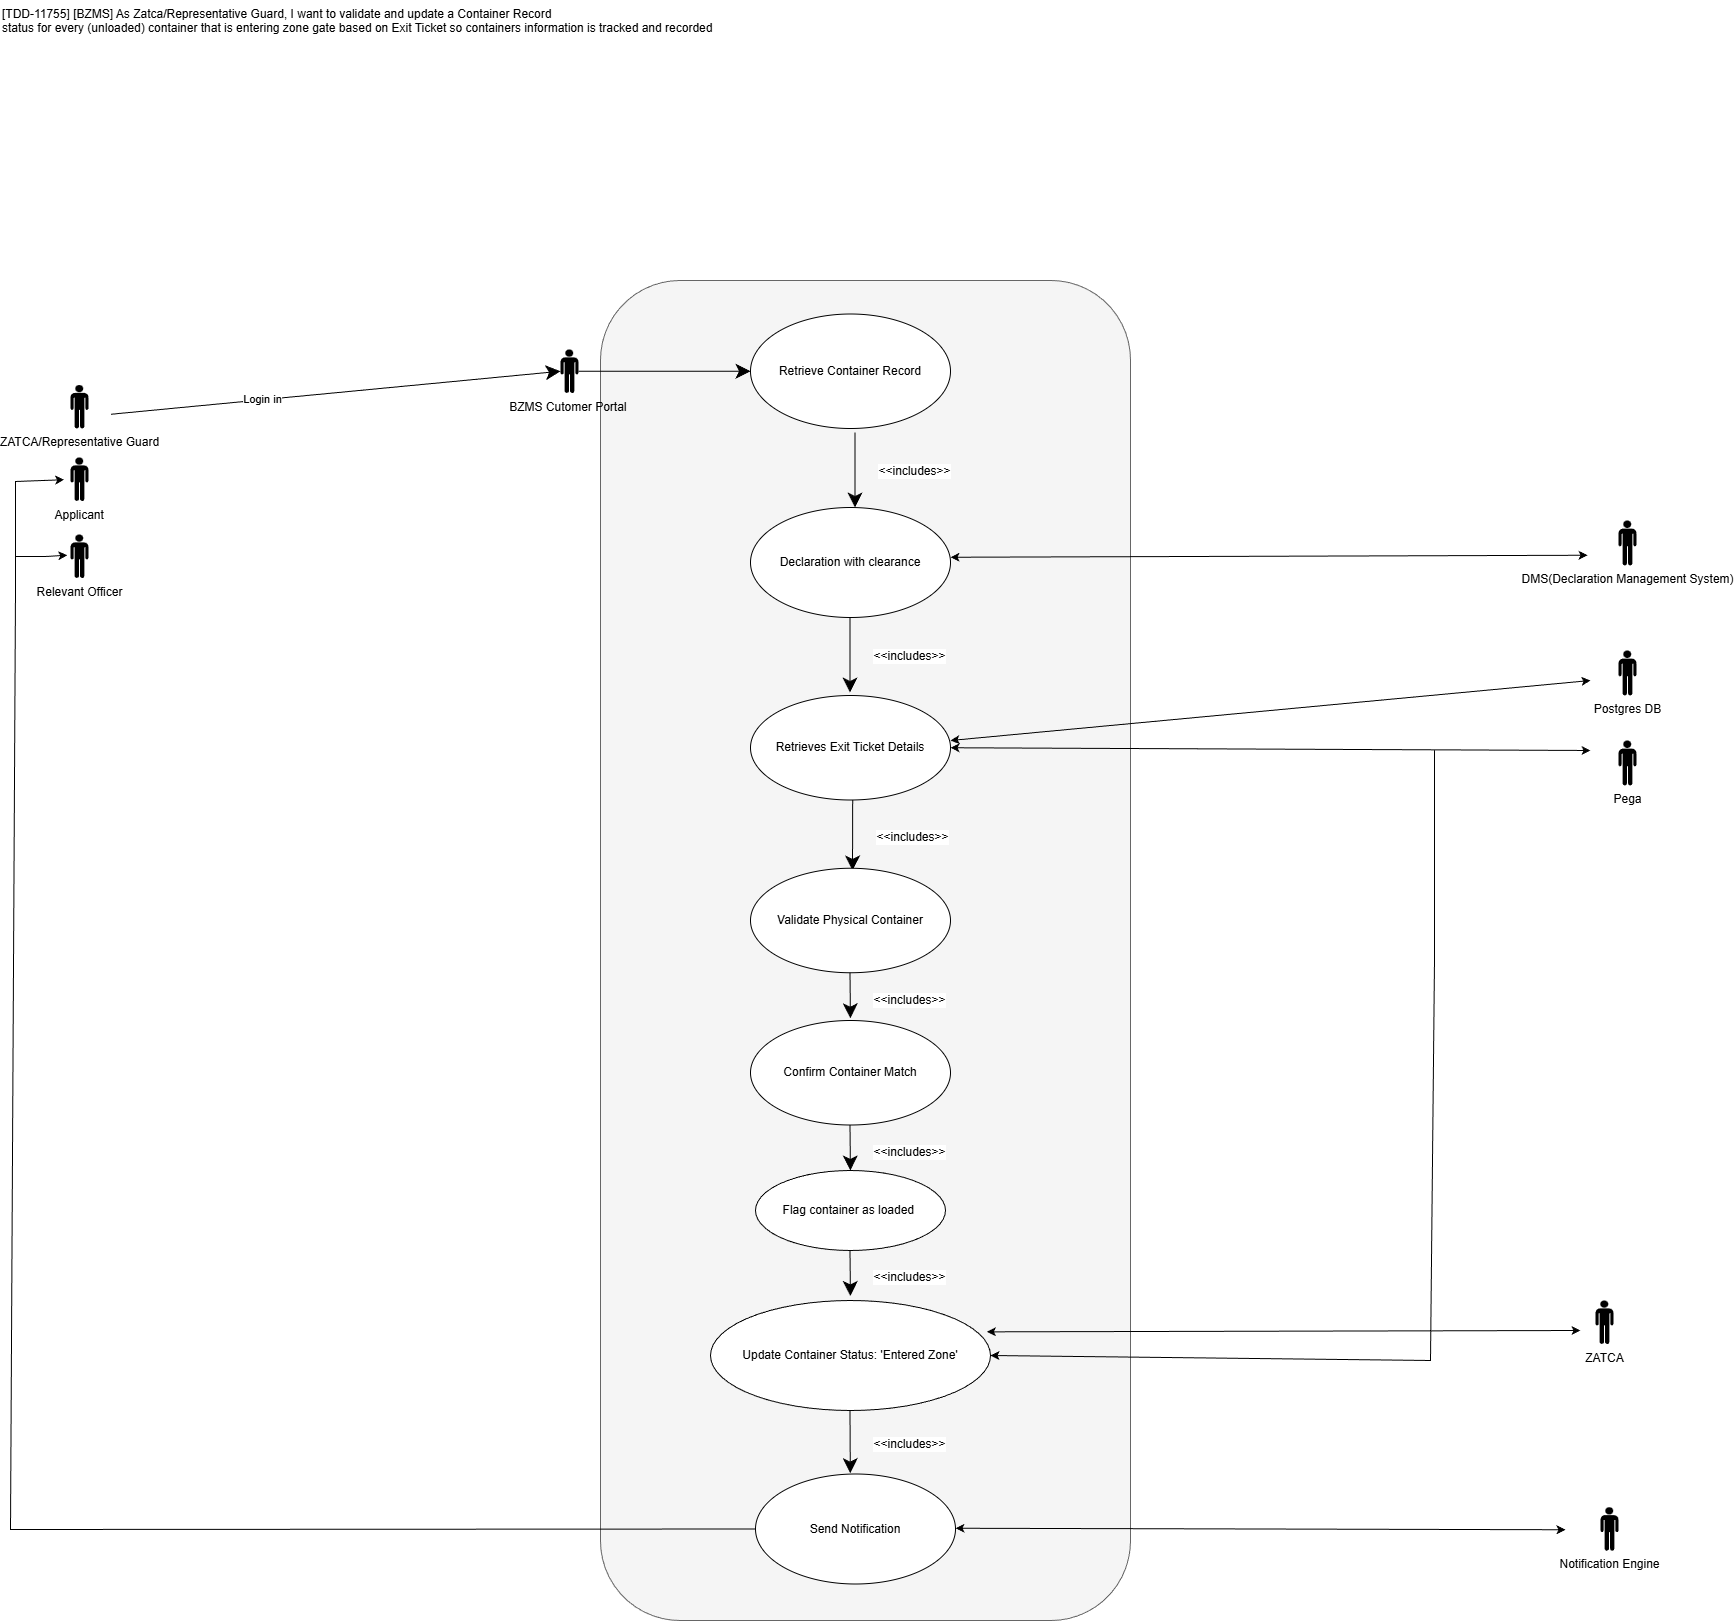

The diagram above was exported from draw.io. Its source (the exported page's mxGraphModel, read from the mxfile embedded in the PNG):
<mxGraphModel dx="1025" dy="463" grid="1" gridSize="10" guides="1" tooltips="1" connect="1" arrows="1" fold="1" page="1" pageScale="1" pageWidth="850" pageHeight="1100" math="0" shadow="0">
  <root>
    <mxCell id="0" />
    <mxCell id="1" parent="0" />
    <mxCell id="c7g3m1qx98lq3Wwg-3Nu-1" parent="1" style="rounded=1;whiteSpace=wrap;html=1;fillColor=#f5f5f5;fontColor=#333333;strokeColor=#666666;" value="" vertex="1">
      <mxGeometry height="1340" width="530" x="1010" y="530" as="geometry" />
    </mxCell>
    <mxCell id="c7g3m1qx98lq3Wwg-3Nu-3" parent="1" style="ellipse;whiteSpace=wrap;html=1;container=0;" value="Retrieve Container Record" vertex="1">
      <mxGeometry height="114.5" width="200" x="1160" y="563.5" as="geometry" />
    </mxCell>
    <mxCell id="c7g3m1qx98lq3Wwg-3Nu-4" parent="1" style="ellipse;whiteSpace=wrap;html=1;container=0;" value="Update Container Status: 'Entered Zone'" vertex="1">
      <mxGeometry height="110" width="280" x="1120" y="1550" as="geometry" />
    </mxCell>
    <mxCell id="c7g3m1qx98lq3Wwg-3Nu-8" parent="1" style="ellipse;whiteSpace=wrap;html=1;container=0;" value="&lt;div&gt;Send Notification&lt;/div&gt;" vertex="1">
      <mxGeometry height="110" width="200" x="1165" y="1723.5" as="geometry" />
    </mxCell>
    <mxCell id="c7g3m1qx98lq3Wwg-3Nu-11" parent="1" style="shape=mxgraph.signs.people.man_1;html=1;pointerEvents=1;fillColor=#000000;strokeColor=none;verticalLabelPosition=bottom;verticalAlign=top;align=center;" value="Pega" vertex="1">
      <mxGeometry height="45" width="18" x="2028" y="990" as="geometry" />
    </mxCell>
    <mxCell id="c7g3m1qx98lq3Wwg-3Nu-17" edge="1" parent="1" style="endArrow=classic;endSize=12;html=1;rounded=0;fontSize=12;exitX=0.5;exitY=1;exitDx=0;exitDy=0;endFill=1;" value="">
      <mxGeometry relative="1" width="160" as="geometry">
        <mxPoint x="1259.5" y="867" as="sourcePoint" />
        <mxPoint x="1259.5" y="942" as="targetPoint" />
      </mxGeometry>
    </mxCell>
    <mxCell id="c7g3m1qx98lq3Wwg-3Nu-18" connectable="0" parent="c7g3m1qx98lq3Wwg-3Nu-17" style="edgeLabel;html=1;align=center;verticalAlign=middle;resizable=0;points=[];" value="&lt;span style=&quot;font-size: 12px;&quot;&gt;&amp;lt;&amp;lt;includes&amp;gt;&amp;gt;&lt;/span&gt;" vertex="1">
      <mxGeometry relative="1" x="-0.275" y="2" as="geometry">
        <mxPoint x="57" y="11" as="offset" />
      </mxGeometry>
    </mxCell>
    <mxCell id="c7g3m1qx98lq3Wwg-3Nu-19" edge="1" parent="1" style="endArrow=classic;endSize=12;html=1;rounded=0;fontSize=12;exitX=0.522;exitY=1.007;exitDx=0;exitDy=0;endFill=1;exitPerimeter=0;" value="">
      <mxGeometry relative="1" width="160" as="geometry">
        <mxPoint x="1262.2" y="1049.5014999999999" as="sourcePoint" />
        <mxPoint x="1262" y="1120" as="targetPoint" />
      </mxGeometry>
    </mxCell>
    <mxCell id="c7g3m1qx98lq3Wwg-3Nu-20" connectable="0" parent="c7g3m1qx98lq3Wwg-3Nu-19" style="edgeLabel;html=1;align=center;verticalAlign=middle;resizable=0;points=[];" value="&lt;span style=&quot;font-size: 12px;&quot;&gt;&amp;lt;&amp;lt;includes&amp;gt;&amp;gt;&lt;/span&gt;" vertex="1">
      <mxGeometry relative="1" x="-0.275" y="2" as="geometry">
        <mxPoint x="57" y="11" as="offset" />
      </mxGeometry>
    </mxCell>
    <mxCell id="c7g3m1qx98lq3Wwg-3Nu-21" edge="1" parent="1" style="endArrow=classic;endSize=12;html=1;rounded=0;fontSize=12;exitX=0.499;exitY=1.067;exitDx=0;exitDy=0;endFill=1;exitPerimeter=0;" value="">
      <mxGeometry relative="1" width="160" as="geometry">
        <mxPoint x="1259.4999999999998" y="1660" as="sourcePoint" />
        <mxPoint x="1259.78" y="1722.63" as="targetPoint" />
      </mxGeometry>
    </mxCell>
    <mxCell id="c7g3m1qx98lq3Wwg-3Nu-22" connectable="0" parent="c7g3m1qx98lq3Wwg-3Nu-21" style="edgeLabel;html=1;align=center;verticalAlign=middle;resizable=0;points=[];" value="&lt;span style=&quot;font-size: 12px;&quot;&gt;&amp;lt;&amp;lt;includes&amp;gt;&amp;gt;&lt;/span&gt;" vertex="1">
      <mxGeometry relative="1" x="-0.275" y="2" as="geometry">
        <mxPoint x="57" y="11" as="offset" />
      </mxGeometry>
    </mxCell>
    <mxCell id="c7g3m1qx98lq3Wwg-3Nu-28" parent="1" style="text;whiteSpace=wrap;" value="[TDD-11755] [BZMS] As Zatca/Representative Guard, I want to validate and update a Container Record&#10;status for every (unloaded) container that is entering zone gate based on Exit Ticket so containers information is tracked and recorded" vertex="1">
      <mxGeometry height="40" width="790" x="410" y="250" as="geometry" />
    </mxCell>
    <mxCell id="c7g3m1qx98lq3Wwg-3Nu-29" parent="1" style="shape=mxgraph.signs.people.man_1;html=1;pointerEvents=1;fillColor=#000000;strokeColor=none;verticalLabelPosition=bottom;verticalAlign=top;align=center;" value="ZATCA/Representative Guard" vertex="1">
      <mxGeometry height="43.5" width="18" x="480" y="634.5" as="geometry" />
    </mxCell>
    <mxCell id="c7g3m1qx98lq3Wwg-3Nu-30" parent="1" style="shape=mxgraph.signs.people.man_1;html=1;pointerEvents=1;fillColor=#000000;strokeColor=none;verticalLabelPosition=bottom;verticalAlign=top;align=center;" value="Relevant Officer" vertex="1">
      <mxGeometry height="43.5" width="18" x="480" y="784" as="geometry" />
    </mxCell>
    <mxCell id="c7g3m1qx98lq3Wwg-3Nu-31" edge="1" parent="1" style="endArrow=classic;endSize=12;html=1;rounded=0;fontSize=12;endFill=1;entryX=0;entryY=0.5;entryDx=0;entryDy=0;entryPerimeter=0;" target="zKFIhpgDu7wU8LM5u-HG-1" value="">
      <mxGeometry relative="1" width="160" as="geometry">
        <mxPoint x="520.5" y="663.75" as="sourcePoint" />
        <mxPoint x="1153.4999999999995" y="380" as="targetPoint" />
      </mxGeometry>
    </mxCell>
    <mxCell id="c7g3m1qx98lq3Wwg-3Nu-32" connectable="0" parent="c7g3m1qx98lq3Wwg-3Nu-31" style="edgeLabel;html=1;align=center;verticalAlign=middle;resizable=0;points=[];" value="Login in" vertex="1">
      <mxGeometry relative="1" x="-0.3237" y="1" as="geometry">
        <mxPoint x="-1" as="offset" />
      </mxGeometry>
    </mxCell>
    <mxCell id="c7g3m1qx98lq3Wwg-3Nu-33" parent="1" style="shape=mxgraph.signs.people.man_1;html=1;pointerEvents=1;fillColor=#000000;strokeColor=none;verticalLabelPosition=bottom;verticalAlign=top;align=center;" value="&amp;nbsp;Applicant&amp;nbsp;" vertex="1">
      <mxGeometry height="43.5" width="18" x="480" y="707" as="geometry" />
    </mxCell>
    <mxCell id="c7g3m1qx98lq3Wwg-3Nu-36" edge="1" parent="1" source="c7g3m1qx98lq3Wwg-3Nu-65" style="endArrow=classic;startArrow=classic;html=1;rounded=0;exitX=1;exitY=0.5;exitDx=0;exitDy=0;" value="">
      <mxGeometry height="50" relative="1" width="50" as="geometry">
        <mxPoint x="1346" y="1024.5" as="sourcePoint" />
        <mxPoint x="2000" y="1000" as="targetPoint" />
      </mxGeometry>
    </mxCell>
    <mxCell id="c7g3m1qx98lq3Wwg-3Nu-38" edge="1" parent="1" style="endArrow=classic;startArrow=classic;html=1;rounded=0;exitX=1;exitY=0.5;exitDx=0;exitDy=0;" value="">
      <mxGeometry height="50" relative="1" width="50" as="geometry">
        <mxPoint x="1365" y="1777.75" as="sourcePoint" />
        <mxPoint x="1975" y="1779.25" as="targetPoint" />
      </mxGeometry>
    </mxCell>
    <mxCell id="c7g3m1qx98lq3Wwg-3Nu-44" edge="1" parent="1" style="endArrow=classic;html=1;rounded=0;entryX=1;entryY=0.5;entryDx=0;entryDy=0;" target="c7g3m1qx98lq3Wwg-3Nu-4" value="">
      <mxGeometry height="50" relative="1" width="50" as="geometry">
        <Array as="points">
          <mxPoint x="1844" y="1210" />
          <mxPoint x="1840" y="1610" />
        </Array>
        <mxPoint x="1844" y="1000" as="sourcePoint" />
        <mxPoint x="1355.9999999999995" y="1788" as="targetPoint" />
      </mxGeometry>
    </mxCell>
    <mxCell id="c7g3m1qx98lq3Wwg-3Nu-47" edge="1" parent="1" source="c7g3m1qx98lq3Wwg-3Nu-8" style="endArrow=classic;html=1;rounded=0;entryX=0.1;entryY=0.2;entryDx=0;entryDy=0;entryPerimeter=0;exitX=0;exitY=0.5;exitDx=0;exitDy=0;" value="">
      <mxGeometry height="50" relative="1" width="50" as="geometry">
        <Array as="points">
          <mxPoint x="420" y="1779" />
          <mxPoint x="425" y="840" />
          <mxPoint x="425" y="806" />
          <mxPoint x="455" y="806" />
        </Array>
        <mxPoint x="950" y="1488.8888549804688" as="sourcePoint" />
        <mxPoint x="476.79999999999995" y="804.7" as="targetPoint" />
      </mxGeometry>
    </mxCell>
    <mxCell id="c7g3m1qx98lq3Wwg-3Nu-48" edge="1" parent="1" style="endArrow=classic;html=1;rounded=0;entryX=-0.353;entryY=0.373;entryDx=0;entryDy=0;entryPerimeter=0;" value="">
      <mxGeometry height="50" relative="1" width="50" as="geometry">
        <Array as="points">
          <mxPoint x="425" y="731" />
        </Array>
        <mxPoint x="425" y="809" as="sourcePoint" />
        <mxPoint x="473.64599999999973" y="729.2255000000002" as="targetPoint" />
      </mxGeometry>
    </mxCell>
    <mxCell id="c7g3m1qx98lq3Wwg-3Nu-65" parent="1" style="ellipse;whiteSpace=wrap;html=1;container=0;" value="Retrieves Exit Ticket Details" vertex="1">
      <mxGeometry height="104.5" width="200" x="1160" y="945" as="geometry" />
    </mxCell>
    <mxCell id="c7g3m1qx98lq3Wwg-3Nu-69" edge="1" parent="1" source="c7g3m1qx98lq3Wwg-3Nu-4" style="endArrow=classic;startArrow=classic;html=1;rounded=0;exitX=0.987;exitY=0.285;exitDx=0;exitDy=0;exitPerimeter=0;" value="">
      <mxGeometry height="50" relative="1" width="50" as="geometry">
        <mxPoint x="1403" y="1580.18" as="sourcePoint" />
        <mxPoint x="1990" y="1580" as="targetPoint" />
      </mxGeometry>
    </mxCell>
    <mxCell id="c7g3m1qx98lq3Wwg-3Nu-71" parent="1" style="ellipse;whiteSpace=wrap;html=1;container=0;" value="&lt;div&gt;Declaration with clearance&lt;/div&gt;" vertex="1">
      <mxGeometry height="110" width="200" x="1160" y="757" as="geometry" />
    </mxCell>
    <mxCell id="c7g3m1qx98lq3Wwg-3Nu-73" edge="1" parent="1" style="endArrow=classic;endSize=12;html=1;rounded=0;fontSize=12;exitX=0.5;exitY=1;exitDx=0;exitDy=0;endFill=1;" value="">
      <mxGeometry relative="1" width="160" as="geometry">
        <mxPoint x="1264.5" y="682" as="sourcePoint" />
        <mxPoint x="1264.5" y="757" as="targetPoint" />
      </mxGeometry>
    </mxCell>
    <mxCell id="c7g3m1qx98lq3Wwg-3Nu-74" connectable="0" parent="c7g3m1qx98lq3Wwg-3Nu-73" style="edgeLabel;html=1;align=center;verticalAlign=middle;resizable=0;points=[];" value="&lt;span style=&quot;font-size: 12px;&quot;&gt;&amp;lt;&amp;lt;includes&amp;gt;&amp;gt;&lt;/span&gt;" vertex="1">
      <mxGeometry relative="1" x="-0.275" y="2" as="geometry">
        <mxPoint x="57" y="11" as="offset" />
      </mxGeometry>
    </mxCell>
    <mxCell id="c7g3m1qx98lq3Wwg-3Nu-75" parent="1" style="shape=mxgraph.signs.people.man_1;html=1;pointerEvents=1;fillColor=#000000;strokeColor=none;verticalLabelPosition=bottom;verticalAlign=top;align=center;" value="DMS(Declaration Management System)" vertex="1">
      <mxGeometry height="45" width="18" x="2028" y="770" as="geometry" />
    </mxCell>
    <mxCell id="c7g3m1qx98lq3Wwg-3Nu-76" edge="1" parent="1" style="endArrow=classic;startArrow=classic;html=1;rounded=0;entryX=0;entryY=0.5;entryDx=0;entryDy=0;entryPerimeter=0;exitX=1;exitY=0.5;exitDx=0;exitDy=0;" value="">
      <mxGeometry height="50" relative="1" width="50" as="geometry">
        <mxPoint x="1360" y="806.7500000000002" as="sourcePoint" />
        <mxPoint x="1996.9999999999995" y="804.75" as="targetPoint" />
      </mxGeometry>
    </mxCell>
    <mxCell id="PEi3Pw6Fg7yJmBunAInQ-4" edge="1" parent="1" style="endArrow=classic;startArrow=classic;html=1;rounded=0;exitX=1;exitY=0.5;exitDx=0;exitDy=0;" value="">
      <mxGeometry height="50" relative="1" width="50" as="geometry">
        <mxPoint x="1360" y="990" as="sourcePoint" />
        <mxPoint x="2000" y="930" as="targetPoint" />
      </mxGeometry>
    </mxCell>
    <mxCell id="zKFIhpgDu7wU8LM5u-HG-2" edge="1" parent="1" source="zKFIhpgDu7wU8LM5u-HG-1" style="endArrow=classic;endSize=12;html=1;rounded=0;fontSize=12;endFill=1;" target="c7g3m1qx98lq3Wwg-3Nu-3" value="">
      <mxGeometry relative="1" width="160" as="geometry">
        <mxPoint x="921" y="661.12" as="sourcePoint" />
        <mxPoint x="1090" y="661.12" as="targetPoint" />
      </mxGeometry>
    </mxCell>
    <mxCell id="zKFIhpgDu7wU8LM5u-HG-1" parent="1" style="shape=mxgraph.signs.people.man_1;html=1;pointerEvents=1;fillColor=#000000;strokeColor=none;verticalLabelPosition=bottom;verticalAlign=top;align=center;" value="BZMS Cutomer Portal&amp;nbsp;" vertex="1">
      <mxGeometry height="43.5" width="18" x="970" y="599" as="geometry" />
    </mxCell>
    <mxCell id="pW5gVQxrng41LgDpUIgR-2" parent="1" style="ellipse;whiteSpace=wrap;html=1;container=0;" value="Validate Physical Container" vertex="1">
      <mxGeometry height="104.5" width="200" x="1160" y="1117.75" as="geometry" />
    </mxCell>
    <mxCell id="pW5gVQxrng41LgDpUIgR-3" parent="1" style="ellipse;whiteSpace=wrap;html=1;container=0;" value="Confirm Container Match" vertex="1">
      <mxGeometry height="104.5" width="200" x="1160" y="1270" as="geometry" />
    </mxCell>
    <mxCell id="pW5gVQxrng41LgDpUIgR-9" parent="1" style="shape=mxgraph.signs.people.man_1;html=1;pointerEvents=1;fillColor=#000000;strokeColor=none;verticalLabelPosition=bottom;verticalAlign=top;align=center;" value="ZATCA" vertex="1">
      <mxGeometry height="43.5" width="18" x="2005" y="1550" as="geometry" />
    </mxCell>
    <mxCell id="pW5gVQxrng41LgDpUIgR-10" parent="1" style="shape=mxgraph.signs.people.man_1;html=1;pointerEvents=1;fillColor=#000000;strokeColor=none;verticalLabelPosition=bottom;verticalAlign=top;align=center;" value="Notification Engine" vertex="1">
      <mxGeometry height="43.5" width="18" x="2010" y="1756.75" as="geometry" />
    </mxCell>
    <mxCell id="pW5gVQxrng41LgDpUIgR-12" edge="1" parent="1" style="endArrow=classic;endSize=12;html=1;rounded=0;fontSize=12;exitX=0.522;exitY=1.007;exitDx=0;exitDy=0;endFill=1;exitPerimeter=0;" value="">
      <mxGeometry relative="1" width="160" as="geometry">
        <mxPoint x="1259.5" y="1222.25" as="sourcePoint" />
        <mxPoint x="1259.91" y="1267.75" as="targetPoint" />
      </mxGeometry>
    </mxCell>
    <mxCell id="pW5gVQxrng41LgDpUIgR-13" connectable="0" parent="pW5gVQxrng41LgDpUIgR-12" style="edgeLabel;html=1;align=center;verticalAlign=middle;resizable=0;points=[];" value="&lt;span style=&quot;font-size: 12px;&quot;&gt;&amp;lt;&amp;lt;includes&amp;gt;&amp;gt;&lt;/span&gt;" vertex="1">
      <mxGeometry relative="1" x="-0.275" y="2" as="geometry">
        <mxPoint x="57" y="11" as="offset" />
      </mxGeometry>
    </mxCell>
    <mxCell id="pW5gVQxrng41LgDpUIgR-18" edge="1" parent="1" style="endArrow=classic;endSize=12;html=1;rounded=0;fontSize=12;exitX=0.522;exitY=1.007;exitDx=0;exitDy=0;endFill=1;exitPerimeter=0;" value="">
      <mxGeometry relative="1" width="160" as="geometry">
        <mxPoint x="1259.5" y="1374.5" as="sourcePoint" />
        <mxPoint x="1259.91" y="1420" as="targetPoint" />
      </mxGeometry>
    </mxCell>
    <mxCell id="pW5gVQxrng41LgDpUIgR-19" connectable="0" parent="pW5gVQxrng41LgDpUIgR-18" style="edgeLabel;html=1;align=center;verticalAlign=middle;resizable=0;points=[];" value="&lt;span style=&quot;font-size: 12px;&quot;&gt;&amp;lt;&amp;lt;includes&amp;gt;&amp;gt;&lt;/span&gt;" vertex="1">
      <mxGeometry relative="1" x="-0.275" y="2" as="geometry">
        <mxPoint x="57" y="11" as="offset" />
      </mxGeometry>
    </mxCell>
    <mxCell id="pW5gVQxrng41LgDpUIgR-22" parent="1" style="shape=mxgraph.signs.people.man_1;html=1;pointerEvents=1;fillColor=#000000;strokeColor=none;verticalLabelPosition=bottom;verticalAlign=top;align=center;" value="Postgres DB" vertex="1">
      <mxGeometry height="45" width="18" x="2028" y="900" as="geometry" />
    </mxCell>
    <mxCell id="roge3QXM5ATDJp4sw52I-1" parent="1" style="ellipse;whiteSpace=wrap;html=1;container=0;" value="Flag container as loaded&amp;nbsp;" vertex="1">
      <mxGeometry height="80" width="190" x="1165" y="1420" as="geometry" />
    </mxCell>
    <mxCell id="roge3QXM5ATDJp4sw52I-3" edge="1" parent="1" style="endArrow=classic;endSize=12;html=1;rounded=0;fontSize=12;exitX=0.522;exitY=1.007;exitDx=0;exitDy=0;endFill=1;exitPerimeter=0;" value="">
      <mxGeometry relative="1" width="160" as="geometry">
        <mxPoint x="1259.5" y="1500" as="sourcePoint" />
        <mxPoint x="1259.91" y="1545.5" as="targetPoint" />
      </mxGeometry>
    </mxCell>
    <mxCell id="roge3QXM5ATDJp4sw52I-4" connectable="0" parent="roge3QXM5ATDJp4sw52I-3" style="edgeLabel;html=1;align=center;verticalAlign=middle;resizable=0;points=[];" value="&lt;span style=&quot;font-size: 12px;&quot;&gt;&amp;lt;&amp;lt;includes&amp;gt;&amp;gt;&lt;/span&gt;" vertex="1">
      <mxGeometry relative="1" x="-0.275" y="2" as="geometry">
        <mxPoint x="57" y="11" as="offset" />
      </mxGeometry>
    </mxCell>
  </root>
</mxGraphModel>